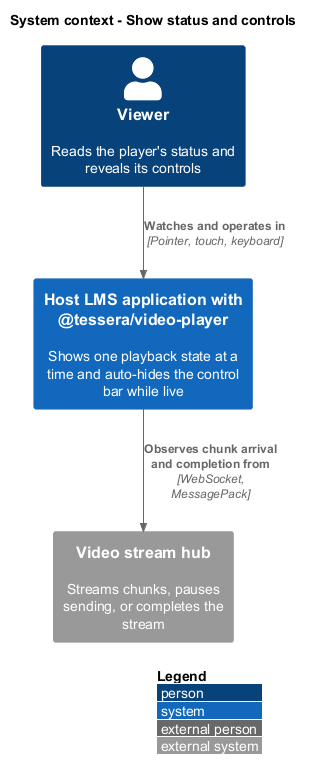

The diagram above was rendered by PlantUML. Its source (embedded in the PNG):
@startuml
!include <C4/C4_Context>
LAYOUT_WITH_LEGEND()
title System context - Show status and controls

Person(viewer, "Viewer", "Reads the player's status and reveals its controls")
System(app, "Host LMS application with @tessera/video-player", "Shows one playback state at a time and auto-hides the control bar while live")
System_Ext(hub, "Video stream hub", "Streams chunks, pauses sending, or completes the stream")
Rel(viewer, app, "Watches and operates in", "Pointer, touch, keyboard")
Rel(app, hub, "Observes chunk arrival and completion from", "WebSocket, MessagePack")
@enduml